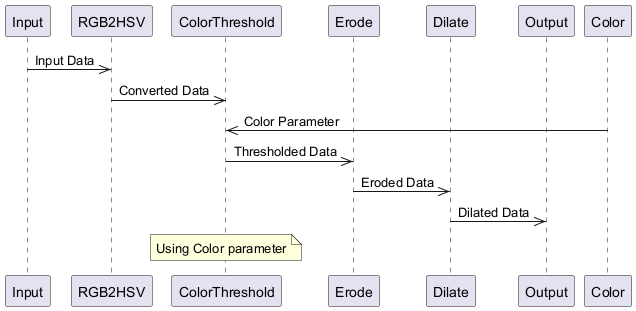

The diagram above was rendered by PlantUML. Its source (embedded in the PNG):
@startuml
participant Input
participant RGB2HSV
participant ColorThreshold
participant Erode
participant Dilate
participant Output
participant Color

Input ->> RGB2HSV: Input Data
RGB2HSV ->> ColorThreshold: Converted Data
Color ->> ColorThreshold: Color Parameter
ColorThreshold ->> Erode: Thresholded Data
Erode ->> Dilate: Eroded Data
Dilate ->> Output: Dilated Data
note over ColorThreshold: Using Color parameter
@enduml